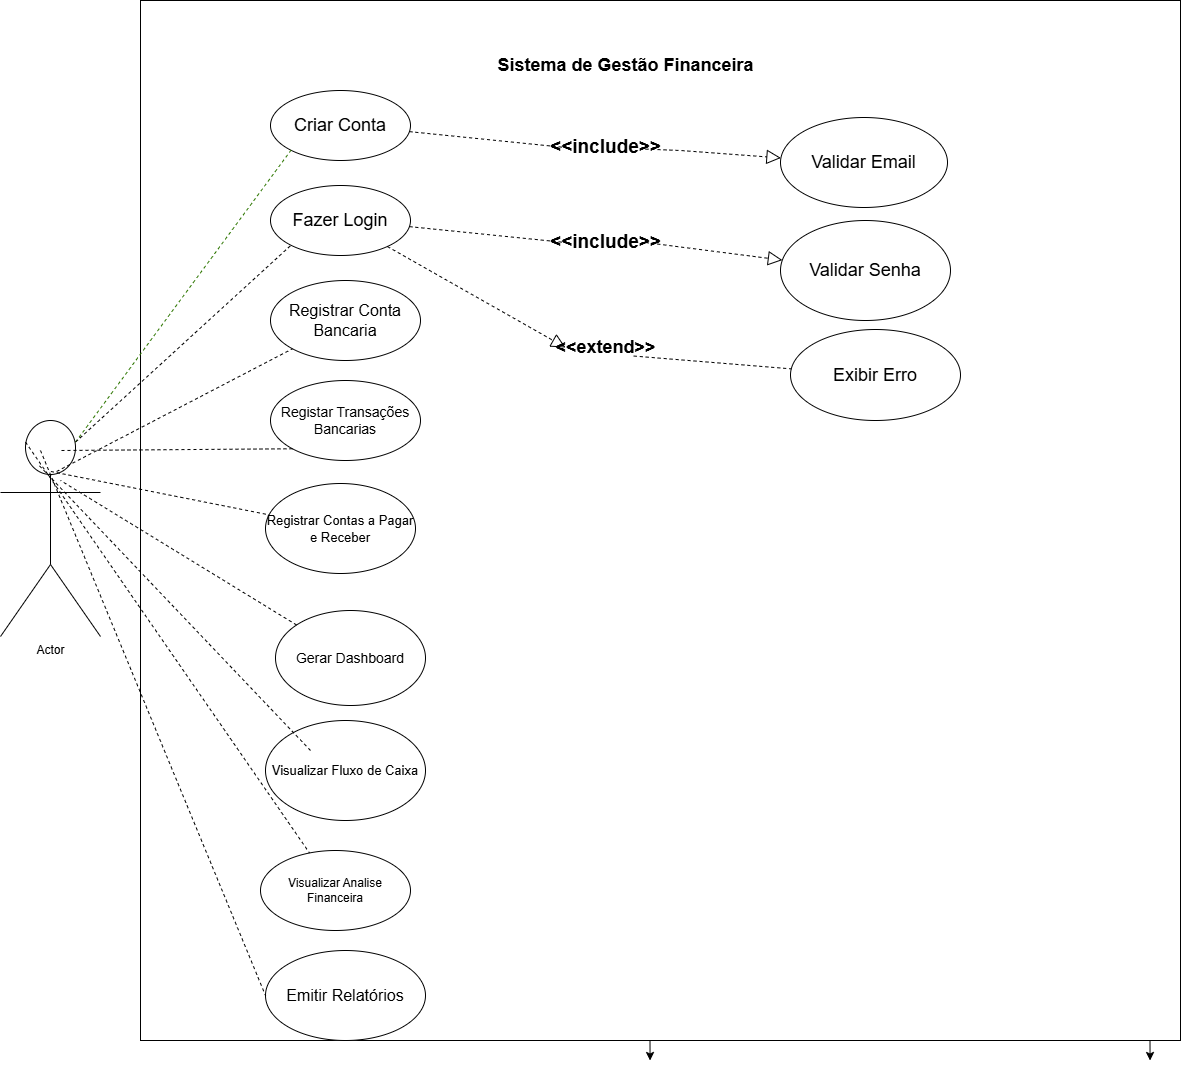

The diagram above was exported from draw.io. Its source (the exported page's mxGraphModel, read from the mxfile embedded in the PNG):
<mxGraphModel dx="2560" dy="1338" grid="1" gridSize="10" guides="1" tooltips="1" connect="1" arrows="1" fold="1" page="1" pageScale="1" pageWidth="827" pageHeight="1169" math="0" shadow="0">
  <root>
    <mxCell id="0" />
    <mxCell id="1" parent="0" />
    <mxCell id="Mr-9Z_3w4UFU5VoY4Fhq-81" edge="1" parent="1" source="Mr-9Z_3w4UFU5VoY4Fhq-1" style="edgeStyle=orthogonalEdgeStyle;rounded=0;orthogonalLoop=1;jettySize=auto;html=1;exitX=0.5;exitY=1;exitDx=0;exitDy=0;">
      <mxGeometry relative="1" as="geometry">
        <mxPoint x="679.5555555555557" y="1140" as="targetPoint" />
      </mxGeometry>
    </mxCell>
    <mxCell id="Mr-9Z_3w4UFU5VoY4Fhq-82" edge="1" parent="1" source="Mr-9Z_3w4UFU5VoY4Fhq-1" style="edgeStyle=orthogonalEdgeStyle;rounded=0;orthogonalLoop=1;jettySize=auto;html=1;exitX=1;exitY=1;exitDx=0;exitDy=0;">
      <mxGeometry relative="1" as="geometry">
        <mxPoint x="1179.5555555555557" y="1140" as="targetPoint" />
      </mxGeometry>
    </mxCell>
    <mxCell id="Mr-9Z_3w4UFU5VoY4Fhq-1" parent="1" style="whiteSpace=wrap;html=1;aspect=fixed;fillColor=light-dark(#FFFFFF,#FFFFFF);" value="" vertex="1">
      <mxGeometry height="1040" width="1040" x="170" y="80" as="geometry" />
    </mxCell>
    <mxCell id="Mr-9Z_3w4UFU5VoY4Fhq-7" parent="1" style="ellipse;whiteSpace=wrap;html=1;" value="&lt;span style=&quot;font-size: 18px; text-align: justify;&quot;&gt;Criar Conta&lt;/span&gt;" vertex="1">
      <mxGeometry height="70" width="140" x="300" y="170" as="geometry" />
    </mxCell>
    <mxCell id="Mr-9Z_3w4UFU5VoY4Fhq-8" parent="1" style="ellipse;whiteSpace=wrap;html=1;" value="&lt;span style=&quot;font-size: 18px; text-align: justify;&quot;&gt;Fazer Login&lt;/span&gt;" vertex="1">
      <mxGeometry height="70" width="140" x="300" y="265" as="geometry" />
    </mxCell>
    <mxCell id="Mr-9Z_3w4UFU5VoY4Fhq-9" parent="1" style="ellipse;whiteSpace=wrap;html=1;" value="&lt;font style=&quot;font-size: 16px;&quot;&gt;Registrar Conta Bancaria&lt;/font&gt;" vertex="1">
      <mxGeometry height="80" width="150" x="300" y="360" as="geometry" />
    </mxCell>
    <mxCell id="Mr-9Z_3w4UFU5VoY4Fhq-12" parent="1" style="shape=umlActor;verticalLabelPosition=bottom;verticalAlign=top;html=1;" value="Actor" vertex="1">
      <mxGeometry height="216" width="100" x="30" y="500" as="geometry" />
    </mxCell>
    <mxCell id="Mr-9Z_3w4UFU5VoY4Fhq-14" parent="1" style="ellipse;whiteSpace=wrap;html=1;" value="&lt;font style=&quot;font-size: 14px;&quot;&gt;Registar Transações Bancarias&lt;/font&gt;" vertex="1">
      <mxGeometry height="80" width="150" x="300" y="460" as="geometry" />
    </mxCell>
    <mxCell id="Mr-9Z_3w4UFU5VoY4Fhq-15" parent="1" style="ellipse;whiteSpace=wrap;html=1;fontSize=14;" value="&lt;font style=&quot;font-size: 13px;&quot;&gt;Registrar Contas a Pagar e Receber&lt;/font&gt;" vertex="1">
      <mxGeometry height="90" width="150" x="295" y="563" as="geometry" />
    </mxCell>
    <mxCell id="Mr-9Z_3w4UFU5VoY4Fhq-16" parent="1" style="ellipse;whiteSpace=wrap;html=1;" value="&lt;font style=&quot;font-size: 14px;&quot;&gt;Gerar Dashboard&lt;/font&gt;" vertex="1">
      <mxGeometry height="95" width="150" x="305" y="690" as="geometry" />
    </mxCell>
    <mxCell id="Mr-9Z_3w4UFU5VoY4Fhq-17" parent="1" style="ellipse;whiteSpace=wrap;html=1;" value="&lt;font style=&quot;font-size: 13px;&quot;&gt;Visualizar Fluxo de Caixa&lt;/font&gt;" vertex="1">
      <mxGeometry height="100" width="160" x="295" y="800" as="geometry" />
    </mxCell>
    <mxCell id="Mr-9Z_3w4UFU5VoY4Fhq-18" parent="1" style="ellipse;whiteSpace=wrap;html=1;" value="Visualizar Analise Financeira" vertex="1">
      <mxGeometry height="80" width="150" x="290" y="930" as="geometry" />
    </mxCell>
    <mxCell id="Mr-9Z_3w4UFU5VoY4Fhq-19" parent="1" style="ellipse;whiteSpace=wrap;html=1;" value="&lt;font style=&quot;font-size: 16px;&quot;&gt;Emitir Relatórios&lt;/font&gt;" vertex="1">
      <mxGeometry height="90" width="160" x="295" y="1030" as="geometry" />
    </mxCell>
    <mxCell id="Mr-9Z_3w4UFU5VoY4Fhq-28" edge="1" parent="1" source="Mr-9Z_3w4UFU5VoY4Fhq-12" style="endArrow=none;dashed=1;html=1;rounded=0;exitX=0.75;exitY=0.1;exitDx=0;exitDy=0;exitPerimeter=0;entryX=0;entryY=1;entryDx=0;entryDy=0;fontStyle=1;fontColor=light-dark(#000000, #908989);labelBackgroundColor=light-dark(#000000,#D8CACA);fillColor=#60a917;strokeColor=light-dark(#2D7600, #290075);" target="Mr-9Z_3w4UFU5VoY4Fhq-7" value="">
      <mxGeometry height="50" relative="1" width="50" as="geometry">
        <mxPoint x="240" y="420" as="sourcePoint" />
        <mxPoint x="290" y="370" as="targetPoint" />
      </mxGeometry>
    </mxCell>
    <mxCell id="Mr-9Z_3w4UFU5VoY4Fhq-33" edge="1" parent="1" source="Mr-9Z_3w4UFU5VoY4Fhq-12" style="endArrow=none;dashed=1;html=1;rounded=0;exitX=0.75;exitY=0.1;exitDx=0;exitDy=0;exitPerimeter=0;entryX=0;entryY=1;entryDx=0;entryDy=0;strokeColor=light-dark(#000000,#000000);" target="Mr-9Z_3w4UFU5VoY4Fhq-8" value="">
      <mxGeometry height="50" relative="1" width="50" as="geometry">
        <mxPoint x="230" y="530" as="sourcePoint" />
        <mxPoint x="280" y="480" as="targetPoint" />
      </mxGeometry>
    </mxCell>
    <mxCell id="Mr-9Z_3w4UFU5VoY4Fhq-36" edge="1" parent="1" source="Mr-9Z_3w4UFU5VoY4Fhq-12" style="endArrow=none;dashed=1;html=1;rounded=0;entryX=0;entryY=1;entryDx=0;entryDy=0;exitX=0.561;exitY=0.236;exitDx=0;exitDy=0;exitPerimeter=0;strokeColor=light-dark(#000000,#000000);" target="Mr-9Z_3w4UFU5VoY4Fhq-9" value="">
      <mxGeometry height="50" relative="1" width="50" as="geometry">
        <mxPoint x="240" y="570" as="sourcePoint" />
        <mxPoint x="290" y="520" as="targetPoint" />
      </mxGeometry>
    </mxCell>
    <mxCell id="Mr-9Z_3w4UFU5VoY4Fhq-38" edge="1" parent="1" source="Mr-9Z_3w4UFU5VoY4Fhq-14" style="endArrow=none;dashed=1;html=1;rounded=0;exitX=0;exitY=1;exitDx=0;exitDy=0;strokeColor=light-dark(#000000,#000000);" value="">
      <mxGeometry height="50" relative="1" width="50" as="geometry">
        <mxPoint x="420" y="620" as="sourcePoint" />
        <mxPoint x="90" y="530" as="targetPoint" />
      </mxGeometry>
    </mxCell>
    <mxCell id="Mr-9Z_3w4UFU5VoY4Fhq-39" edge="1" parent="1" source="Mr-9Z_3w4UFU5VoY4Fhq-12" style="endArrow=none;dashed=1;html=1;rounded=0;exitX=0.504;exitY=0.236;exitDx=0;exitDy=0;exitPerimeter=0;strokeColor=light-dark(#000000,#000000);" target="Mr-9Z_3w4UFU5VoY4Fhq-15" value="">
      <mxGeometry height="50" relative="1" width="50" as="geometry">
        <mxPoint x="420" y="620" as="sourcePoint" />
        <mxPoint x="350" y="580" as="targetPoint" />
      </mxGeometry>
    </mxCell>
    <mxCell id="Mr-9Z_3w4UFU5VoY4Fhq-40" edge="1" parent="1" source="Mr-9Z_3w4UFU5VoY4Fhq-16" style="endArrow=none;dashed=1;html=1;rounded=0;strokeColor=light-dark(#000000,#000000);" value="">
      <mxGeometry height="50" relative="1" width="50" as="geometry">
        <mxPoint x="420" y="620" as="sourcePoint" />
        <mxPoint x="90" y="560" as="targetPoint" />
      </mxGeometry>
    </mxCell>
    <mxCell id="Mr-9Z_3w4UFU5VoY4Fhq-41" edge="1" parent="1" source="Mr-9Z_3w4UFU5VoY4Fhq-12" style="endArrow=none;dashed=1;html=1;rounded=0;exitX=0.39;exitY=0.21;exitDx=0;exitDy=0;exitPerimeter=0;strokeColor=light-dark(#000000,#000000);" value="">
      <mxGeometry height="50" relative="1" width="50" as="geometry">
        <mxPoint x="310" y="860" as="sourcePoint" />
        <mxPoint x="340" y="830" as="targetPoint" />
      </mxGeometry>
    </mxCell>
    <mxCell id="Mr-9Z_3w4UFU5VoY4Fhq-43" edge="1" parent="1" source="Mr-9Z_3w4UFU5VoY4Fhq-12" style="endArrow=none;dashed=1;html=1;rounded=0;exitX=0.25;exitY=0.1;exitDx=0;exitDy=0;exitPerimeter=0;strokeColor=light-dark(#000000,#000000);" target="Mr-9Z_3w4UFU5VoY4Fhq-18" value="">
      <mxGeometry height="50" relative="1" width="50" as="geometry">
        <mxPoint x="250" y="920" as="sourcePoint" />
        <mxPoint x="300" y="870" as="targetPoint" />
      </mxGeometry>
    </mxCell>
    <mxCell id="Mr-9Z_3w4UFU5VoY4Fhq-45" edge="1" parent="1" style="endArrow=none;dashed=1;html=1;rounded=0;entryX=0;entryY=0.5;entryDx=0;entryDy=0;strokeColor=light-dark(#000000,#000000);" target="Mr-9Z_3w4UFU5VoY4Fhq-19" value="">
      <mxGeometry height="50" relative="1" width="50" as="geometry">
        <mxPoint x="70" y="530" as="sourcePoint" />
        <mxPoint x="280" y="990" as="targetPoint" />
      </mxGeometry>
    </mxCell>
    <mxCell id="Mr-9Z_3w4UFU5VoY4Fhq-46" parent="1" style="ellipse;whiteSpace=wrap;html=1;" value="&lt;font style=&quot;font-size: 18px;&quot;&gt;Validar Email&lt;/font&gt;" vertex="1">
      <mxGeometry height="90" width="167" x="810" y="197" as="geometry" />
    </mxCell>
    <mxCell id="Mr-9Z_3w4UFU5VoY4Fhq-47" parent="1" style="ellipse;whiteSpace=wrap;html=1;" value="&lt;font style=&quot;font-size: 18px;&quot;&gt;Validar Senha&lt;/font&gt;" vertex="1">
      <mxGeometry height="100" width="170" x="810" y="300" as="geometry" />
    </mxCell>
    <mxCell id="Mr-9Z_3w4UFU5VoY4Fhq-48" parent="1" style="ellipse;whiteSpace=wrap;html=1;" value="&lt;font style=&quot;font-size: 18px;&quot;&gt;Exibir Erro&lt;/font&gt;" vertex="1">
      <mxGeometry height="91" width="170" x="820" y="409" as="geometry" />
    </mxCell>
    <mxCell id="Mr-9Z_3w4UFU5VoY4Fhq-55" parent="1" style="text;align=center;fontStyle=1;verticalAlign=middle;spacingLeft=3;spacingRight=3;strokeColor=none;rotatable=0;points=[[0,0.5],[1,0.5]];portConstraint=eastwest;html=1;" value="&lt;span style=&quot;font-size: 19px;&quot;&gt;&lt;font style=&quot;color: light-dark(rgb(0, 0, 0), rgb(0, 0, 0));&quot;&gt;&amp;lt;&amp;lt;include&amp;gt;&amp;gt;&lt;/font&gt;&lt;/span&gt;" vertex="1">
      <mxGeometry height="26" width="80" x="595" y="309" as="geometry" />
    </mxCell>
    <mxCell id="Mr-9Z_3w4UFU5VoY4Fhq-57" parent="1" style="text;align=center;fontStyle=1;verticalAlign=middle;spacingLeft=3;spacingRight=3;strokeColor=none;rotatable=0;points=[[0,0.5],[1,0.5]];portConstraint=eastwest;html=1;fontColor=light-dark(#000000,#000000);" value="&lt;font style=&quot;font-size: 18px;&quot;&gt;&amp;lt;&amp;lt;extend&amp;gt;&amp;gt;&lt;/font&gt;" vertex="1">
      <mxGeometry height="26" width="80" x="595" y="414" as="geometry" />
    </mxCell>
    <mxCell id="Mr-9Z_3w4UFU5VoY4Fhq-67" parent="1" style="text;align=center;fontStyle=1;verticalAlign=middle;spacingLeft=3;spacingRight=3;strokeColor=none;rotatable=0;points=[[0,0.5],[1,0.5]];portConstraint=eastwest;html=1;" value="&lt;span style=&quot;font-size: 19px;&quot;&gt;&lt;font style=&quot;color: light-dark(rgb(0, 0, 0), rgb(0, 0, 0));&quot;&gt;&amp;lt;&amp;lt;include&amp;gt;&amp;gt;&lt;/font&gt;&lt;/span&gt;" vertex="1">
      <mxGeometry height="26" width="80" x="595" y="214" as="geometry" />
    </mxCell>
    <mxCell id="Mr-9Z_3w4UFU5VoY4Fhq-68" edge="1" parent="1" source="Mr-9Z_3w4UFU5VoY4Fhq-67" style="endArrow=block;dashed=1;endFill=0;endSize=12;html=1;rounded=0;strokeColor=light-dark(#000000,#000000);" target="Mr-9Z_3w4UFU5VoY4Fhq-46" value="">
      <mxGeometry relative="1" width="160" as="geometry">
        <Array as="points">
          <mxPoint x="710" y="230" />
        </Array>
        <mxPoint x="520" y="630" as="sourcePoint" />
        <mxPoint x="680" y="630" as="targetPoint" />
      </mxGeometry>
    </mxCell>
    <mxCell id="Mr-9Z_3w4UFU5VoY4Fhq-70" edge="1" parent="1" source="Mr-9Z_3w4UFU5VoY4Fhq-55" style="endArrow=block;dashed=1;endFill=0;endSize=12;html=1;rounded=0;exitX=1;exitY=0.5;exitDx=0;exitDy=0;strokeColor=light-dark(#000000,#000000);" target="Mr-9Z_3w4UFU5VoY4Fhq-47" value="">
      <mxGeometry relative="1" width="160" as="geometry">
        <Array as="points" />
        <mxPoint x="520" y="630" as="sourcePoint" />
        <mxPoint x="680" y="630" as="targetPoint" />
      </mxGeometry>
    </mxCell>
    <mxCell id="Mr-9Z_3w4UFU5VoY4Fhq-72" edge="1" parent="1" source="Mr-9Z_3w4UFU5VoY4Fhq-7" style="endArrow=none;dashed=1;html=1;rounded=0;entryX=0;entryY=0.5;entryDx=0;entryDy=0;strokeColor=light-dark(#000000,#000000);" target="Mr-9Z_3w4UFU5VoY4Fhq-67" value="">
      <mxGeometry height="50" relative="1" width="50" as="geometry">
        <mxPoint x="520" y="360" as="sourcePoint" />
        <mxPoint x="570" y="310" as="targetPoint" />
      </mxGeometry>
    </mxCell>
    <mxCell id="Mr-9Z_3w4UFU5VoY4Fhq-74" edge="1" parent="1" source="Mr-9Z_3w4UFU5VoY4Fhq-57" style="endArrow=none;dashed=1;html=1;rounded=0;exitX=0.853;exitY=0.828;exitDx=0;exitDy=0;exitPerimeter=0;strokeColor=light-dark(#000000,#000000);" target="Mr-9Z_3w4UFU5VoY4Fhq-48" value="">
      <mxGeometry height="50" relative="1" width="50" as="geometry">
        <mxPoint x="760" y="490" as="sourcePoint" />
        <mxPoint x="810" y="440" as="targetPoint" />
      </mxGeometry>
    </mxCell>
    <mxCell id="Mr-9Z_3w4UFU5VoY4Fhq-75" edge="1" parent="1" source="Mr-9Z_3w4UFU5VoY4Fhq-8" style="endArrow=none;dashed=1;html=1;rounded=0;entryX=0;entryY=0.5;entryDx=0;entryDy=0;strokeColor=light-dark(#000000,#000000);" target="Mr-9Z_3w4UFU5VoY4Fhq-55" value="">
      <mxGeometry height="50" relative="1" width="50" as="geometry">
        <mxPoint x="520" y="360" as="sourcePoint" />
        <mxPoint x="570" y="310" as="targetPoint" />
      </mxGeometry>
    </mxCell>
    <mxCell id="Mr-9Z_3w4UFU5VoY4Fhq-77" edge="1" parent="1" source="Mr-9Z_3w4UFU5VoY4Fhq-8" style="endArrow=block;dashed=1;endFill=0;endSize=12;html=1;rounded=0;entryX=0;entryY=0.5;entryDx=0;entryDy=0;strokeColor=light-dark(#000000,#000000);" target="Mr-9Z_3w4UFU5VoY4Fhq-57" value="">
      <mxGeometry relative="1" width="160" as="geometry">
        <mxPoint x="480" y="400" as="sourcePoint" />
        <mxPoint x="640" y="400" as="targetPoint" />
      </mxGeometry>
    </mxCell>
    <mxCell id="Mr-9Z_3w4UFU5VoY4Fhq-80" parent="1" style="text;align=center;fontStyle=1;verticalAlign=middle;spacingLeft=3;spacingRight=3;strokeColor=none;rotatable=0;points=[[0,0.5],[1,0.5]];portConstraint=eastwest;html=1;fontColor=light-dark(#000000,#000000);" value="&lt;font style=&quot;font-size: 18px;&quot;&gt;Sistema de Gestão Financeira&lt;/font&gt;" vertex="1">
      <mxGeometry height="50" width="310" x="500" y="120" as="geometry" />
    </mxCell>
  </root>
</mxGraphModel>